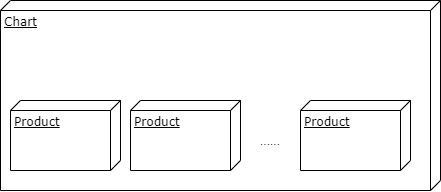

The diagram above was exported from draw.io. Its source (the exported page's mxGraphModel, read from the mxfile embedded in the PNG):
<mxGraphModel dx="905" dy="705" grid="1" gridSize="10" guides="1" tooltips="1" connect="1" arrows="1" fold="1" page="1" pageScale="1" pageWidth="827" pageHeight="1169" math="0" shadow="0">
  <root>
    <mxCell id="0" />
    <mxCell id="1" parent="0" />
    <mxCell id="2" value="Chart" style="verticalAlign=top;align=left;spacingTop=8;spacingLeft=2;spacingRight=12;shape=cube;size=10;direction=south;fontStyle=4;html=1;rounded=0;shadow=0;comic=0;labelBackgroundColor=none;strokeWidth=1;fontFamily=Verdana;fontSize=12" vertex="1" parent="1">
      <mxGeometry x="470" y="120" width="440" height="190" as="geometry" />
    </mxCell>
    <mxCell id="3" value="Product" style="verticalAlign=top;align=left;spacingTop=8;spacingLeft=2;spacingRight=12;shape=cube;size=10;direction=south;fontStyle=4;html=1;rounded=0;shadow=0;comic=0;labelBackgroundColor=none;strokeWidth=1;fontFamily=Verdana;fontSize=12" vertex="1" parent="1">
      <mxGeometry x="480" y="220" width="110" height="70" as="geometry" />
    </mxCell>
    <mxCell id="4" value="Product" style="verticalAlign=top;align=left;spacingTop=8;spacingLeft=2;spacingRight=12;shape=cube;size=10;direction=south;fontStyle=4;html=1;rounded=0;shadow=0;comic=0;labelBackgroundColor=none;strokeWidth=1;fontFamily=Verdana;fontSize=12" vertex="1" parent="1">
      <mxGeometry x="600" y="220" width="110" height="70" as="geometry" />
    </mxCell>
    <mxCell id="5" value="Product" style="verticalAlign=top;align=left;spacingTop=8;spacingLeft=2;spacingRight=12;shape=cube;size=10;direction=south;fontStyle=4;html=1;rounded=0;shadow=0;comic=0;labelBackgroundColor=none;strokeWidth=1;fontFamily=Verdana;fontSize=12" vertex="1" parent="1">
      <mxGeometry x="770" y="220" width="110" height="70" as="geometry" />
    </mxCell>
    <mxCell id="6" value="......" style="text;html=1;strokeColor=none;fillColor=none;align=center;verticalAlign=middle;whiteSpace=wrap;rounded=0;" vertex="1" parent="1">
      <mxGeometry x="720" y="250" width="40" height="20" as="geometry" />
    </mxCell>
  </root>
</mxGraphModel>